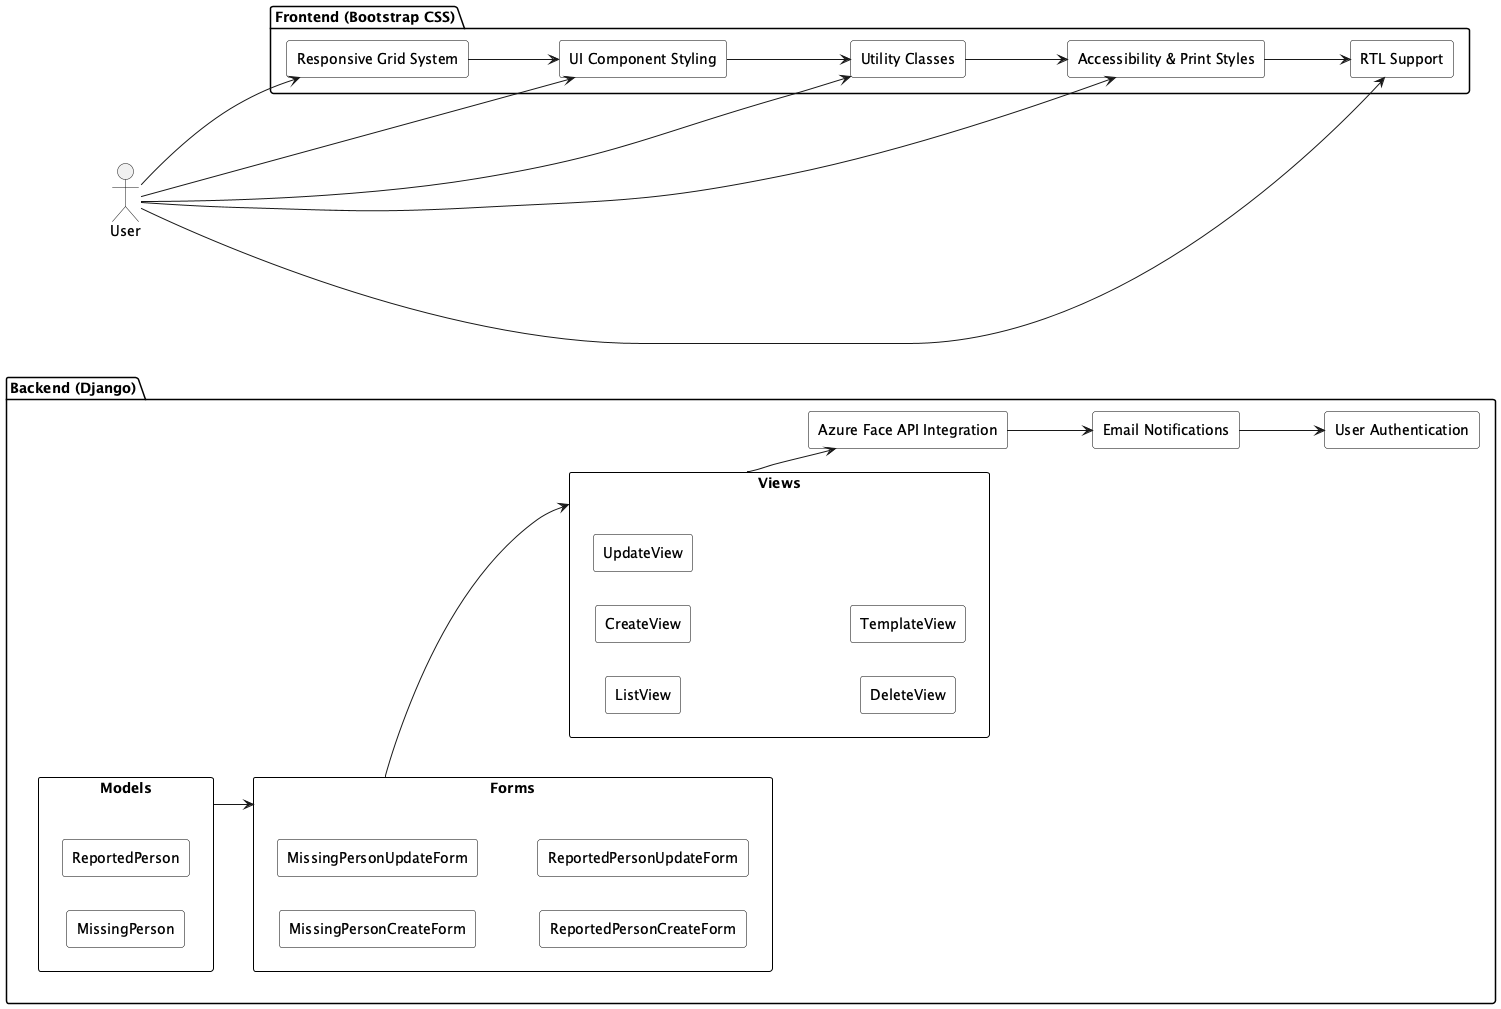

The diagram above was rendered by PlantUML. Its source (embedded in the PNG):
@startuml ashavijit_Face-Find
skinparam rectangle {
  BackgroundColor #ffffff
  BorderColor black
  Style roundrect
}
left to right direction

actor User

package "Frontend (Bootstrap CSS)" {
  rectangle "Responsive Grid System"
  rectangle "UI Component Styling"
  rectangle "Utility Classes"
  rectangle "Accessibility & Print Styles"
  rectangle "RTL Support"
}

package "Backend (Django)" {
  rectangle "Models" {
    rectangle "MissingPerson"
    rectangle "ReportedPerson"
  }

  rectangle "Forms" {
    rectangle "MissingPersonCreateForm"
    rectangle "MissingPersonUpdateForm"
    rectangle "ReportedPersonCreateForm"
    rectangle "ReportedPersonUpdateForm"
  }

  rectangle "Views" {
    rectangle "ListView"
    rectangle "CreateView"
    rectangle "UpdateView"
    rectangle "DeleteView"
    rectangle "TemplateView"
  }

  rectangle "Azure Face API Integration"
  rectangle "Email Notifications"
  rectangle "User Authentication"
}

User --> "Responsive Grid System"
User --> "UI Component Styling"
User --> "Utility Classes"
User --> "Accessibility & Print Styles"
User --> "RTL Support"

"Responsive Grid System" --> "UI Component Styling"
"UI Component Styling" --> "Utility Classes"
"Utility Classes" --> "Accessibility & Print Styles"
"Accessibility & Print Styles" --> "RTL Support"

"Models" --> "Forms"
"Forms" --> "Views"
"Views" --> "Azure Face API Integration"
"Azure Face API Integration" --> "Email Notifications"
"Email Notifications" --> "User Authentication"

@enduml